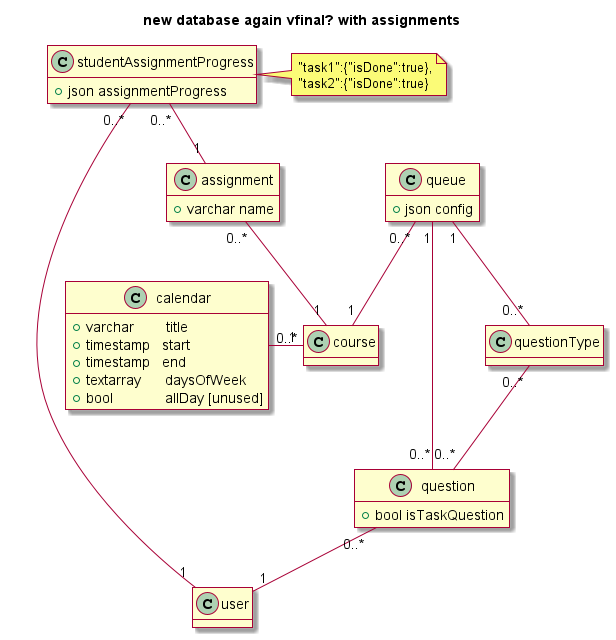

The diagram above was rendered by PlantUML. Its source (embedded in the PNG):
@startuml
skin rose

title new database again vfinal? with assignments


class queue {
  +json config
}

class course

class calendar {
  +varchar        title
  +timestamp   start 
  +timestamp   end
  +textarray      daysOfWeek
  +bool             allDay [unused]
}

class course

class question {
  +bool isTaskQuestion
}

class thing as "assignment" {
+varchar name
}

class studentTaskProgress as "studentAssignmentProgress" {
  +json assignmentProgress
}
note right : "task1":{"isDone":true},\n"task2":{"isDone":true}

class questionType { 
  ' questionTypes are only going to be tags, not tasks
  '+bool isTask
  '+varchar shortName
  '+bool blocking
}


queue "0..*" -- "1" course
question "0..*" -- "1" queue
question "0..*" -- "1" user
studentTaskProgress "0..*" -- "1" user
thing "0..*" -- "1" course
calendar "0..*" --right "1" course
questionType "0..*" -- "0..*" question
' still not sure whether to remove this connection EDIT: i think removing it is a good idea since that way queues don't have access to all the previous questionTypes
' questionType "0..*" -- "1" queue 
queue "1" -- "0..*" questionType
studentTaskProgress "0..*" -- "1" thing

hide empty methods
' hide circle

' NOTE: does it make sense to have a connection between question and queueSession?
' from a histroy standpoint, yes, but the connection might be unused otherwise

' Note to self: we are not hijacking the "event" table since then events would need to store session configs as well as have a connection to questionType, and it makes more sense to keep those things seperate
@enduml